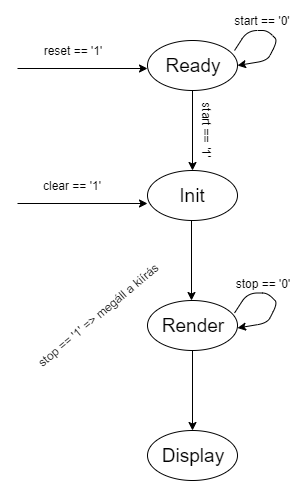

The diagram above was exported from draw.io. Its source (the exported page's mxGraphModel, read from the mxfile embedded in the PNG):
<mxGraphModel dx="1422" dy="745" grid="1" gridSize="10" guides="1" tooltips="1" connect="1" arrows="1" fold="1" page="1" pageScale="1" pageWidth="850" pageHeight="1100" math="0" shadow="0">
  <root>
    <mxCell id="0" />
    <mxCell id="1" parent="0" />
    <mxCell id="llm7Zs2EBHLkc7CMIG3Z-1" value="&lt;font style=&quot;font-size: 19px&quot;&gt;Ready&lt;/font&gt;" style="ellipse;whiteSpace=wrap;html=1;" vertex="1" parent="1">
      <mxGeometry x="250" y="150" width="90" height="50" as="geometry" />
    </mxCell>
    <mxCell id="llm7Zs2EBHLkc7CMIG3Z-2" value="&lt;font style=&quot;font-size: 19px&quot;&gt;Init&lt;/font&gt;" style="ellipse;whiteSpace=wrap;html=1;" vertex="1" parent="1">
      <mxGeometry x="250" y="280" width="90" height="50" as="geometry" />
    </mxCell>
    <mxCell id="llm7Zs2EBHLkc7CMIG3Z-3" value="&lt;font style=&quot;font-size: 19px&quot;&gt;Render&lt;/font&gt;" style="ellipse;whiteSpace=wrap;html=1;" vertex="1" parent="1">
      <mxGeometry x="250" y="410" width="90" height="50" as="geometry" />
    </mxCell>
    <mxCell id="llm7Zs2EBHLkc7CMIG3Z-4" value="&lt;font style=&quot;font-size: 19px&quot;&gt;Display&lt;/font&gt;" style="ellipse;whiteSpace=wrap;html=1;" vertex="1" parent="1">
      <mxGeometry x="250" y="540" width="90" height="50" as="geometry" />
    </mxCell>
    <mxCell id="llm7Zs2EBHLkc7CMIG3Z-5" value="" style="endArrow=classic;html=1;exitX=0.967;exitY=0.2;exitDx=0;exitDy=0;exitPerimeter=0;entryX=1;entryY=0.5;entryDx=0;entryDy=0;" edge="1" parent="1" source="llm7Zs2EBHLkc7CMIG3Z-1" target="llm7Zs2EBHLkc7CMIG3Z-1">
      <mxGeometry width="50" height="50" relative="1" as="geometry">
        <mxPoint x="360" y="160" as="sourcePoint" />
        <mxPoint x="430" y="130" as="targetPoint" />
        <Array as="points">
          <mxPoint x="350" y="140" />
          <mxPoint x="370" y="140" />
          <mxPoint x="380" y="150" />
          <mxPoint x="370" y="170" />
        </Array>
      </mxGeometry>
    </mxCell>
    <mxCell id="llm7Zs2EBHLkc7CMIG3Z-6" value="start == '0'" style="text;html=1;strokeColor=none;fillColor=none;align=center;verticalAlign=middle;whiteSpace=wrap;rounded=0;" vertex="1" parent="1">
      <mxGeometry x="330" y="120" width="70" height="20" as="geometry" />
    </mxCell>
    <mxCell id="llm7Zs2EBHLkc7CMIG3Z-7" value="" style="endArrow=classic;html=1;exitX=0.5;exitY=1;exitDx=0;exitDy=0;entryX=0.5;entryY=0;entryDx=0;entryDy=0;" edge="1" parent="1" source="llm7Zs2EBHLkc7CMIG3Z-1" target="llm7Zs2EBHLkc7CMIG3Z-2">
      <mxGeometry width="50" height="50" relative="1" as="geometry">
        <mxPoint x="490" y="330" as="sourcePoint" />
        <mxPoint x="490" y="400" as="targetPoint" />
      </mxGeometry>
    </mxCell>
    <mxCell id="llm7Zs2EBHLkc7CMIG3Z-8" value="start == '1'" style="text;html=1;strokeColor=none;fillColor=none;align=center;verticalAlign=middle;whiteSpace=wrap;rounded=0;rotation=90;direction=west;" vertex="1" parent="1">
      <mxGeometry x="280" y="230" width="60" height="20" as="geometry" />
    </mxCell>
    <mxCell id="llm7Zs2EBHLkc7CMIG3Z-10" value="" style="endArrow=classic;html=1;exitX=0.5;exitY=1;exitDx=0;exitDy=0;entryX=0.5;entryY=0;entryDx=0;entryDy=0;" edge="1" parent="1">
      <mxGeometry width="50" height="50" relative="1" as="geometry">
        <mxPoint x="294" y="330" as="sourcePoint" />
        <mxPoint x="294" y="410" as="targetPoint" />
      </mxGeometry>
    </mxCell>
    <mxCell id="llm7Zs2EBHLkc7CMIG3Z-13" value="" style="endArrow=classic;html=1;exitX=0.5;exitY=1;exitDx=0;exitDy=0;entryX=0.5;entryY=0;entryDx=0;entryDy=0;" edge="1" parent="1">
      <mxGeometry width="50" height="50" relative="1" as="geometry">
        <mxPoint x="295" y="460" as="sourcePoint" />
        <mxPoint x="295" y="540" as="targetPoint" />
      </mxGeometry>
    </mxCell>
    <mxCell id="llm7Zs2EBHLkc7CMIG3Z-14" value="" style="endArrow=classic;html=1;entryX=0;entryY=0.66;entryDx=0;entryDy=0;entryPerimeter=0;" edge="1" parent="1" target="llm7Zs2EBHLkc7CMIG3Z-2">
      <mxGeometry width="50" height="50" relative="1" as="geometry">
        <mxPoint x="120" y="313" as="sourcePoint" />
        <mxPoint x="180" y="340" as="targetPoint" />
      </mxGeometry>
    </mxCell>
    <mxCell id="llm7Zs2EBHLkc7CMIG3Z-15" value="clear == '1'" style="text;html=1;strokeColor=none;fillColor=none;align=center;verticalAlign=middle;whiteSpace=wrap;rounded=0;" vertex="1" parent="1">
      <mxGeometry x="140" y="285" width="70" height="20" as="geometry" />
    </mxCell>
    <mxCell id="llm7Zs2EBHLkc7CMIG3Z-17" value="" style="endArrow=classic;html=1;entryX=0;entryY=0.66;entryDx=0;entryDy=0;entryPerimeter=0;" edge="1" parent="1">
      <mxGeometry width="50" height="50" relative="1" as="geometry">
        <mxPoint x="120" y="178" as="sourcePoint" />
        <mxPoint x="250" y="178" as="targetPoint" />
      </mxGeometry>
    </mxCell>
    <mxCell id="llm7Zs2EBHLkc7CMIG3Z-18" value="reset == '1'" style="text;html=1;strokeColor=none;fillColor=none;align=center;verticalAlign=middle;whiteSpace=wrap;rounded=0;" vertex="1" parent="1">
      <mxGeometry x="140" y="150" width="70" height="20" as="geometry" />
    </mxCell>
    <mxCell id="llm7Zs2EBHLkc7CMIG3Z-20" value="" style="endArrow=classic;html=1;exitX=0.967;exitY=0.2;exitDx=0;exitDy=0;exitPerimeter=0;entryX=1;entryY=0.5;entryDx=0;entryDy=0;" edge="1" parent="1">
      <mxGeometry width="50" height="50" relative="1" as="geometry">
        <mxPoint x="337.03" y="422.5" as="sourcePoint" />
        <mxPoint x="340" y="437.5" as="targetPoint" />
        <Array as="points">
          <mxPoint x="350" y="402.5" />
          <mxPoint x="370" y="402.5" />
          <mxPoint x="380" y="412.5" />
          <mxPoint x="370" y="432.5" />
        </Array>
      </mxGeometry>
    </mxCell>
    <mxCell id="llm7Zs2EBHLkc7CMIG3Z-21" value="stop == '0'" style="text;html=1;strokeColor=none;fillColor=none;align=center;verticalAlign=middle;whiteSpace=wrap;rounded=0;" vertex="1" parent="1">
      <mxGeometry x="330" y="382.5" width="70" height="20" as="geometry" />
    </mxCell>
    <mxCell id="llm7Zs2EBHLkc7CMIG3Z-22" value="stop == '1' =&amp;gt; megáll a kiírás" style="text;html=1;strokeColor=none;fillColor=none;align=center;verticalAlign=middle;whiteSpace=wrap;rounded=0;rotation=-40;" vertex="1" parent="1">
      <mxGeometry x="105" y="415" width="190" height="20" as="geometry" />
    </mxCell>
  </root>
</mxGraphModel>